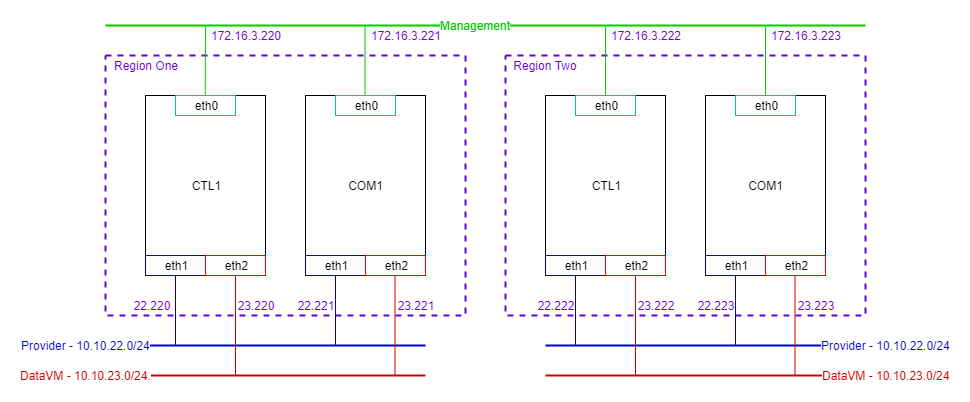

The diagram above was exported from draw.io. Its source (the exported page's mxGraphModel, read from the mxfile embedded in the PNG):
<mxGraphModel dx="961" dy="493" grid="1" gridSize="10" guides="1" tooltips="1" connect="1" arrows="1" fold="1" page="1" pageScale="1" pageWidth="1169" pageHeight="827" math="0" shadow="0">
  <root>
    <mxCell id="0" />
    <mxCell id="1" parent="0" />
    <mxCell id="gXKVQjJIOK-Sm5au_tKK-9" value="" style="rounded=0;whiteSpace=wrap;html=1;dashed=1;strokeColor=#6600CC;strokeWidth=2;" vertex="1" parent="1">
      <mxGeometry x="360" y="220" width="360" height="260" as="geometry" />
    </mxCell>
    <mxCell id="gXKVQjJIOK-Sm5au_tKK-1" value="CTL1" style="rounded=0;whiteSpace=wrap;html=1;" vertex="1" parent="1">
      <mxGeometry x="400" y="260" width="120" height="180" as="geometry" />
    </mxCell>
    <mxCell id="gXKVQjJIOK-Sm5au_tKK-2" value="COM1" style="rounded=0;whiteSpace=wrap;html=1;" vertex="1" parent="1">
      <mxGeometry x="560" y="260" width="120" height="180" as="geometry" />
    </mxCell>
    <mxCell id="gXKVQjJIOK-Sm5au_tKK-3" value="eth0&lt;br&gt;" style="rounded=0;whiteSpace=wrap;html=1;strokeColor=#00CC66;" vertex="1" parent="1">
      <mxGeometry x="430" y="260" width="60" height="20" as="geometry" />
    </mxCell>
    <mxCell id="gXKVQjJIOK-Sm5au_tKK-4" value="eth1&lt;br&gt;" style="rounded=0;whiteSpace=wrap;html=1;strokeColor=#0000CC;" vertex="1" parent="1">
      <mxGeometry x="400" y="420" width="60" height="20" as="geometry" />
    </mxCell>
    <mxCell id="gXKVQjJIOK-Sm5au_tKK-5" value="eth2&lt;br&gt;" style="rounded=0;whiteSpace=wrap;html=1;strokeColor=#FF0000;" vertex="1" parent="1">
      <mxGeometry x="460" y="420" width="60" height="20" as="geometry" />
    </mxCell>
    <mxCell id="gXKVQjJIOK-Sm5au_tKK-6" value="eth1&lt;br&gt;" style="rounded=0;whiteSpace=wrap;html=1;strokeColor=#0000CC;" vertex="1" parent="1">
      <mxGeometry x="560" y="420" width="60" height="20" as="geometry" />
    </mxCell>
    <mxCell id="gXKVQjJIOK-Sm5au_tKK-7" value="eth2&lt;br&gt;" style="rounded=0;whiteSpace=wrap;html=1;strokeColor=#FF0000;" vertex="1" parent="1">
      <mxGeometry x="620" y="420" width="60" height="20" as="geometry" />
    </mxCell>
    <mxCell id="gXKVQjJIOK-Sm5au_tKK-8" value="eth0&lt;br&gt;" style="rounded=0;whiteSpace=wrap;html=1;strokeColor=#00CC66;" vertex="1" parent="1">
      <mxGeometry x="590" y="260" width="60" height="20" as="geometry" />
    </mxCell>
    <mxCell id="gXKVQjJIOK-Sm5au_tKK-10" value="Region One" style="text;html=1;align=center;verticalAlign=middle;whiteSpace=wrap;rounded=0;dashed=1;fontColor=#6600CC;" vertex="1" parent="1">
      <mxGeometry x="360" y="220" width="80" height="20" as="geometry" />
    </mxCell>
    <mxCell id="gXKVQjJIOK-Sm5au_tKK-11" value="" style="endArrow=none;html=1;strokeColor=#00CC00;strokeWidth=2;" edge="1" parent="1">
      <mxGeometry width="50" height="50" relative="1" as="geometry">
        <mxPoint x="360" y="190" as="sourcePoint" />
        <mxPoint x="1120" y="190" as="targetPoint" />
      </mxGeometry>
    </mxCell>
    <mxCell id="gXKVQjJIOK-Sm5au_tKK-45" value="&lt;font color=&quot;#00cc00&quot;&gt;Management&lt;/font&gt;" style="text;html=1;resizable=0;points=[];align=center;verticalAlign=middle;labelBackgroundColor=#ffffff;fontColor=#0000CC;" vertex="1" connectable="0" parent="gXKVQjJIOK-Sm5au_tKK-11">
      <mxGeometry x="-0.0389" y="-2" relative="1" as="geometry">
        <mxPoint x="4.5" y="-2" as="offset" />
      </mxGeometry>
    </mxCell>
    <mxCell id="gXKVQjJIOK-Sm5au_tKK-14" value="" style="rounded=0;whiteSpace=wrap;html=1;dashed=1;strokeColor=#6600CC;strokeWidth=2;" vertex="1" parent="1">
      <mxGeometry x="760" y="220" width="360" height="260" as="geometry" />
    </mxCell>
    <mxCell id="gXKVQjJIOK-Sm5au_tKK-15" value="CTL1" style="rounded=0;whiteSpace=wrap;html=1;" vertex="1" parent="1">
      <mxGeometry x="800" y="260" width="120" height="180" as="geometry" />
    </mxCell>
    <mxCell id="gXKVQjJIOK-Sm5au_tKK-16" value="COM1" style="rounded=0;whiteSpace=wrap;html=1;" vertex="1" parent="1">
      <mxGeometry x="960" y="260" width="120" height="180" as="geometry" />
    </mxCell>
    <mxCell id="gXKVQjJIOK-Sm5au_tKK-17" value="eth0&lt;br&gt;" style="rounded=0;whiteSpace=wrap;html=1;strokeColor=#00CC66;" vertex="1" parent="1">
      <mxGeometry x="830" y="260" width="60" height="20" as="geometry" />
    </mxCell>
    <mxCell id="gXKVQjJIOK-Sm5au_tKK-18" value="eth1&lt;br&gt;" style="rounded=0;whiteSpace=wrap;html=1;strokeColor=#0000CC;" vertex="1" parent="1">
      <mxGeometry x="800" y="420" width="60" height="20" as="geometry" />
    </mxCell>
    <mxCell id="gXKVQjJIOK-Sm5au_tKK-19" value="eth2&lt;br&gt;" style="rounded=0;whiteSpace=wrap;html=1;strokeColor=#FF0000;" vertex="1" parent="1">
      <mxGeometry x="860" y="420" width="60" height="20" as="geometry" />
    </mxCell>
    <mxCell id="gXKVQjJIOK-Sm5au_tKK-20" value="eth1&lt;br&gt;" style="rounded=0;whiteSpace=wrap;html=1;strokeColor=#0000CC;" vertex="1" parent="1">
      <mxGeometry x="960" y="420" width="60" height="20" as="geometry" />
    </mxCell>
    <mxCell id="gXKVQjJIOK-Sm5au_tKK-21" value="eth2&lt;br&gt;" style="rounded=0;whiteSpace=wrap;html=1;strokeColor=#FF0000;" vertex="1" parent="1">
      <mxGeometry x="1020" y="420" width="60" height="20" as="geometry" />
    </mxCell>
    <mxCell id="gXKVQjJIOK-Sm5au_tKK-22" value="eth0&lt;br&gt;" style="rounded=0;whiteSpace=wrap;html=1;strokeColor=#00CC66;" vertex="1" parent="1">
      <mxGeometry x="990" y="260" width="60" height="20" as="geometry" />
    </mxCell>
    <mxCell id="gXKVQjJIOK-Sm5au_tKK-23" value="Region Two" style="text;html=1;strokeColor=none;fillColor=none;align=center;verticalAlign=middle;whiteSpace=wrap;rounded=0;dashed=1;fontColor=#6600CC;" vertex="1" parent="1">
      <mxGeometry x="760" y="220" width="80" height="20" as="geometry" />
    </mxCell>
    <mxCell id="gXKVQjJIOK-Sm5au_tKK-24" value="" style="endArrow=none;html=1;fontColor=#6600CC;exitX=0.5;exitY=0;exitDx=0;exitDy=0;strokeColor=#00CC00;" edge="1" parent="1" source="gXKVQjJIOK-Sm5au_tKK-3">
      <mxGeometry width="50" height="50" relative="1" as="geometry">
        <mxPoint x="310" y="230" as="sourcePoint" />
        <mxPoint x="460" y="190" as="targetPoint" />
      </mxGeometry>
    </mxCell>
    <mxCell id="gXKVQjJIOK-Sm5au_tKK-25" value="" style="endArrow=none;html=1;fontColor=#6600CC;exitX=0.5;exitY=0;exitDx=0;exitDy=0;strokeColor=#00CC00;" edge="1" parent="1">
      <mxGeometry width="50" height="50" relative="1" as="geometry">
        <mxPoint x="619.5" y="260" as="sourcePoint" />
        <mxPoint x="619.5" y="190" as="targetPoint" />
      </mxGeometry>
    </mxCell>
    <mxCell id="gXKVQjJIOK-Sm5au_tKK-26" value="" style="endArrow=none;html=1;fontColor=#6600CC;exitX=0.5;exitY=0;exitDx=0;exitDy=0;strokeColor=#00CC00;" edge="1" parent="1">
      <mxGeometry width="50" height="50" relative="1" as="geometry">
        <mxPoint x="860" y="260" as="sourcePoint" />
        <mxPoint x="860" y="190" as="targetPoint" />
      </mxGeometry>
    </mxCell>
    <mxCell id="gXKVQjJIOK-Sm5au_tKK-27" value="" style="endArrow=none;html=1;fontColor=#6600CC;exitX=0.5;exitY=0;exitDx=0;exitDy=0;strokeColor=#00CC00;" edge="1" parent="1">
      <mxGeometry width="50" height="50" relative="1" as="geometry">
        <mxPoint x="1020" y="260" as="sourcePoint" />
        <mxPoint x="1020" y="190" as="targetPoint" />
      </mxGeometry>
    </mxCell>
    <mxCell id="gXKVQjJIOK-Sm5au_tKK-28" value="" style="endArrow=none;html=1;strokeColor=#0000CC;fontColor=#6600CC;strokeWidth=2;" edge="1" parent="1">
      <mxGeometry width="50" height="50" relative="1" as="geometry">
        <mxPoint x="400" y="510" as="sourcePoint" />
        <mxPoint x="680" y="510" as="targetPoint" />
      </mxGeometry>
    </mxCell>
    <mxCell id="gXKVQjJIOK-Sm5au_tKK-41" value="Provider - 10.10.22.0/24" style="text;html=1;resizable=0;points=[];align=center;verticalAlign=middle;labelBackgroundColor=#ffffff;fontColor=#0000CC;" vertex="1" connectable="0" parent="gXKVQjJIOK-Sm5au_tKK-28">
      <mxGeometry x="0.0569" relative="1" as="geometry">
        <mxPoint x="-208.5" as="offset" />
      </mxGeometry>
    </mxCell>
    <mxCell id="gXKVQjJIOK-Sm5au_tKK-29" value="" style="endArrow=none;html=1;strokeColor=#CC0000;fontColor=#6600CC;strokeWidth=2;" edge="1" parent="1">
      <mxGeometry width="50" height="50" relative="1" as="geometry">
        <mxPoint x="400" y="540" as="sourcePoint" />
        <mxPoint x="680" y="540" as="targetPoint" />
      </mxGeometry>
    </mxCell>
    <mxCell id="gXKVQjJIOK-Sm5au_tKK-42" value="DataVM - 10.10.23.0/24." style="text;html=1;resizable=0;points=[];align=center;verticalAlign=middle;labelBackgroundColor=#ffffff;fontColor=#CC0000;" vertex="1" connectable="0" parent="gXKVQjJIOK-Sm5au_tKK-29">
      <mxGeometry x="-0.6131" y="1" relative="1" as="geometry">
        <mxPoint x="-114.5" y="1" as="offset" />
      </mxGeometry>
    </mxCell>
    <mxCell id="gXKVQjJIOK-Sm5au_tKK-30" value="" style="endArrow=none;html=1;strokeColor=#0000CC;fontColor=#6600CC;exitX=0.5;exitY=1;exitDx=0;exitDy=0;" edge="1" parent="1" source="gXKVQjJIOK-Sm5au_tKK-4">
      <mxGeometry width="50" height="50" relative="1" as="geometry">
        <mxPoint x="280" y="490" as="sourcePoint" />
        <mxPoint x="430" y="510" as="targetPoint" />
      </mxGeometry>
    </mxCell>
    <mxCell id="gXKVQjJIOK-Sm5au_tKK-31" value="" style="endArrow=none;html=1;strokeColor=#0000CC;fontColor=#6600CC;exitX=0.5;exitY=1;exitDx=0;exitDy=0;" edge="1" parent="1">
      <mxGeometry width="50" height="50" relative="1" as="geometry">
        <mxPoint x="590.0344827586207" y="440.1034482758621" as="sourcePoint" />
        <mxPoint x="590" y="510" as="targetPoint" />
      </mxGeometry>
    </mxCell>
    <mxCell id="gXKVQjJIOK-Sm5au_tKK-32" value="" style="endArrow=none;html=1;strokeColor=#CC0000;fontColor=#6600CC;exitX=0.5;exitY=1;exitDx=0;exitDy=0;" edge="1" parent="1">
      <mxGeometry width="50" height="50" relative="1" as="geometry">
        <mxPoint x="490.0344827586207" y="440.1034482758621" as="sourcePoint" />
        <mxPoint x="490" y="540" as="targetPoint" />
      </mxGeometry>
    </mxCell>
    <mxCell id="gXKVQjJIOK-Sm5au_tKK-33" value="" style="endArrow=none;html=1;strokeColor=#CC0000;fontColor=#6600CC;exitX=0.5;exitY=1;exitDx=0;exitDy=0;" edge="1" parent="1">
      <mxGeometry width="50" height="50" relative="1" as="geometry">
        <mxPoint x="649.5344827586207" y="440.1034482758621" as="sourcePoint" />
        <mxPoint x="649.5" y="540" as="targetPoint" />
      </mxGeometry>
    </mxCell>
    <mxCell id="gXKVQjJIOK-Sm5au_tKK-35" value="" style="endArrow=none;html=1;strokeColor=#0000CC;fontColor=#6600CC;strokeWidth=2;" edge="1" parent="1">
      <mxGeometry width="50" height="50" relative="1" as="geometry">
        <mxPoint x="800" y="510" as="sourcePoint" />
        <mxPoint x="1080" y="510" as="targetPoint" />
      </mxGeometry>
    </mxCell>
    <mxCell id="gXKVQjJIOK-Sm5au_tKK-43" value="Provider - 10.10.22.0/24" style="text;html=1;resizable=0;points=[];align=center;verticalAlign=middle;labelBackgroundColor=#ffffff;fontColor=#0000CC;" vertex="1" connectable="0" parent="gXKVQjJIOK-Sm5au_tKK-35">
      <mxGeometry x="-0.081" y="-1" relative="1" as="geometry">
        <mxPoint x="211" y="-1" as="offset" />
      </mxGeometry>
    </mxCell>
    <mxCell id="gXKVQjJIOK-Sm5au_tKK-36" value="" style="endArrow=none;html=1;strokeColor=#CC0000;fontColor=#6600CC;strokeWidth=2;" edge="1" parent="1">
      <mxGeometry width="50" height="50" relative="1" as="geometry">
        <mxPoint x="800" y="540" as="sourcePoint" />
        <mxPoint x="1080" y="540" as="targetPoint" />
      </mxGeometry>
    </mxCell>
    <mxCell id="gXKVQjJIOK-Sm5au_tKK-44" value="DataVM - 10.10.23.0/24" style="text;html=1;resizable=0;points=[];align=center;verticalAlign=middle;labelBackgroundColor=#ffffff;fontColor=#CC0000;" vertex="1" connectable="0" parent="gXKVQjJIOK-Sm5au_tKK-36">
      <mxGeometry x="0.914" y="1" relative="1" as="geometry">
        <mxPoint x="71.5" y="1" as="offset" />
      </mxGeometry>
    </mxCell>
    <mxCell id="gXKVQjJIOK-Sm5au_tKK-37" value="" style="endArrow=none;html=1;strokeColor=#0000CC;fontColor=#6600CC;exitX=0.5;exitY=1;exitDx=0;exitDy=0;" edge="1" parent="1">
      <mxGeometry width="50" height="50" relative="1" as="geometry">
        <mxPoint x="830.0344827586207" y="440.1034482758621" as="sourcePoint" />
        <mxPoint x="830" y="510" as="targetPoint" />
      </mxGeometry>
    </mxCell>
    <mxCell id="gXKVQjJIOK-Sm5au_tKK-38" value="" style="endArrow=none;html=1;strokeColor=#0000CC;fontColor=#6600CC;exitX=0.5;exitY=1;exitDx=0;exitDy=0;" edge="1" parent="1">
      <mxGeometry width="50" height="50" relative="1" as="geometry">
        <mxPoint x="990.0344827586207" y="440.1034482758621" as="sourcePoint" />
        <mxPoint x="990" y="510" as="targetPoint" />
      </mxGeometry>
    </mxCell>
    <mxCell id="gXKVQjJIOK-Sm5au_tKK-39" value="" style="endArrow=none;html=1;strokeColor=#CC0000;fontColor=#6600CC;exitX=0.5;exitY=1;exitDx=0;exitDy=0;" edge="1" parent="1">
      <mxGeometry width="50" height="50" relative="1" as="geometry">
        <mxPoint x="890.0344827586207" y="440.1034482758621" as="sourcePoint" />
        <mxPoint x="890" y="540" as="targetPoint" />
      </mxGeometry>
    </mxCell>
    <mxCell id="gXKVQjJIOK-Sm5au_tKK-40" value="" style="endArrow=none;html=1;strokeColor=#CC0000;fontColor=#6600CC;exitX=0.5;exitY=1;exitDx=0;exitDy=0;" edge="1" parent="1">
      <mxGeometry width="50" height="50" relative="1" as="geometry">
        <mxPoint x="1049.5344827586207" y="440.1034482758621" as="sourcePoint" />
        <mxPoint x="1049.5" y="540" as="targetPoint" />
      </mxGeometry>
    </mxCell>
    <mxCell id="gXKVQjJIOK-Sm5au_tKK-46" value="172.16.3.220" style="text;html=1;align=center;verticalAlign=middle;whiteSpace=wrap;rounded=0;dashed=1;fontColor=#6600CC;" vertex="1" parent="1">
      <mxGeometry x="460" y="190" width="80" height="20" as="geometry" />
    </mxCell>
    <mxCell id="gXKVQjJIOK-Sm5au_tKK-47" value="172.16.3.221" style="text;html=1;align=center;verticalAlign=middle;whiteSpace=wrap;rounded=0;dashed=1;fontColor=#6600CC;" vertex="1" parent="1">
      <mxGeometry x="620" y="190" width="80" height="20" as="geometry" />
    </mxCell>
    <mxCell id="gXKVQjJIOK-Sm5au_tKK-49" value="172.16.3.222" style="text;html=1;align=center;verticalAlign=middle;whiteSpace=wrap;rounded=0;dashed=1;fontColor=#6600CC;" vertex="1" parent="1">
      <mxGeometry x="860" y="190" width="80" height="20" as="geometry" />
    </mxCell>
    <mxCell id="gXKVQjJIOK-Sm5au_tKK-50" value="172.16.3.223" style="text;html=1;align=center;verticalAlign=middle;whiteSpace=wrap;rounded=0;dashed=1;fontColor=#6600CC;" vertex="1" parent="1">
      <mxGeometry x="1020" y="190" width="80" height="20" as="geometry" />
    </mxCell>
    <mxCell id="gXKVQjJIOK-Sm5au_tKK-51" value="22.220" style="text;html=1;align=center;verticalAlign=middle;whiteSpace=wrap;rounded=0;dashed=1;fontColor=#6600CC;rotation=0;" vertex="1" parent="1">
      <mxGeometry x="366" y="460" width="80" height="20" as="geometry" />
    </mxCell>
    <mxCell id="gXKVQjJIOK-Sm5au_tKK-52" value="23.220" style="text;html=1;align=center;verticalAlign=middle;whiteSpace=wrap;rounded=0;dashed=1;fontColor=#6600CC;" vertex="1" parent="1">
      <mxGeometry x="470" y="460" width="80" height="20" as="geometry" />
    </mxCell>
    <mxCell id="gXKVQjJIOK-Sm5au_tKK-53" value="22.221" style="text;html=1;align=center;verticalAlign=middle;whiteSpace=wrap;rounded=0;dashed=1;fontColor=#6600CC;rotation=0;" vertex="1" parent="1">
      <mxGeometry x="530" y="460" width="80" height="20" as="geometry" />
    </mxCell>
    <mxCell id="gXKVQjJIOK-Sm5au_tKK-54" value="23.221" style="text;html=1;align=center;verticalAlign=middle;whiteSpace=wrap;rounded=0;dashed=1;fontColor=#6600CC;rotation=0;" vertex="1" parent="1">
      <mxGeometry x="630" y="460" width="80" height="20" as="geometry" />
    </mxCell>
    <mxCell id="gXKVQjJIOK-Sm5au_tKK-55" value="22.222" style="text;html=1;align=center;verticalAlign=middle;whiteSpace=wrap;rounded=0;dashed=1;fontColor=#6600CC;rotation=0;" vertex="1" parent="1">
      <mxGeometry x="770" y="460" width="80" height="20" as="geometry" />
    </mxCell>
    <mxCell id="gXKVQjJIOK-Sm5au_tKK-56" value="23.222" style="text;html=1;align=center;verticalAlign=middle;whiteSpace=wrap;rounded=0;dashed=1;fontColor=#6600CC;rotation=0;" vertex="1" parent="1">
      <mxGeometry x="870" y="460" width="80" height="20" as="geometry" />
    </mxCell>
    <mxCell id="gXKVQjJIOK-Sm5au_tKK-57" value="22.223" style="text;html=1;align=center;verticalAlign=middle;whiteSpace=wrap;rounded=0;dashed=1;fontColor=#6600CC;rotation=0;" vertex="1" parent="1">
      <mxGeometry x="930" y="460" width="80" height="20" as="geometry" />
    </mxCell>
    <mxCell id="gXKVQjJIOK-Sm5au_tKK-58" value="23.223" style="text;html=1;align=center;verticalAlign=middle;whiteSpace=wrap;rounded=0;dashed=1;fontColor=#6600CC;rotation=0;" vertex="1" parent="1">
      <mxGeometry x="1030" y="460" width="80" height="20" as="geometry" />
    </mxCell>
  </root>
</mxGraphModel>